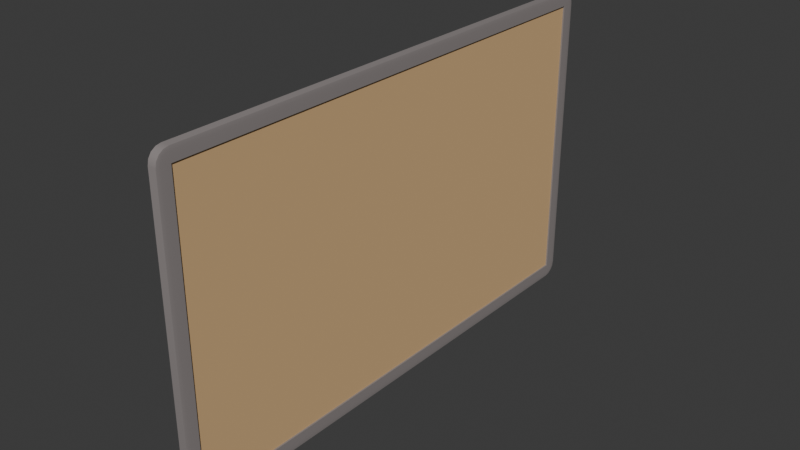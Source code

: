 # Source: board_brown.blend  (saved by Blender 4.3.34; exported with 4.5.12 LTS)
import bpy
from mathutils import Matrix  # noqa: F401  (used for matrix-valued properties, if any)

bpy.ops.wm.read_factory_settings(use_empty=True)
scene = bpy.context.scene
scene.name = 'Scene'

# ---- collections
col_collection = bpy.data.collections.new('Collection'); scene.collection.children.link(col_collection)

# ---- materials (node trees are filled in below, after node groups)
mat_material = bpy.data.materials.new('Material')
mat_material.alpha_threshold = 0.0
mat_material.roughness = 0.5
mat_material.line_color = (0.0, 0.0, 0.0, 1.0)
mat_material_001 = bpy.data.materials.new('Material.001')

# ---- node groups
ng_smooth_by_angle = bpy.data.node_groups.new('Smooth by Angle', 'GeometryNodeTree')
_s = ng_smooth_by_angle.interface.new_socket(name='Mesh', in_out='OUTPUT', socket_type='NodeSocketGeometry')
_s = ng_smooth_by_angle.interface.new_socket(name='Mesh', in_out='INPUT', socket_type='NodeSocketGeometry')
_s = ng_smooth_by_angle.interface.new_socket(name='Angle', in_out='INPUT', socket_type='NodeSocketFloat')
_s.subtype = 'ANGLE'
_s.default_value = 0.5236
_s.min_value = 0.0
_s.max_value = 3.142
_s.description = 'Maximum face angle for smooth edges'
_s = ng_smooth_by_angle.interface.new_socket(name='Ignore Sharpness', in_out='INPUT', socket_type='NodeSocketBool')
_s.force_non_field = True
ng_smooth_by_angle.description = 'Set the sharpness of mesh edges based on the angle between the neighboring faces'
ng_smooth_by_angle.is_modifier = True
_N = ng_smooth_by_angle.nodes; _L = ng_smooth_by_angle.links
n0 = _N.new('GeometryNodeSetShadeSmooth'); n0.name = 'Set Shade Smooth'; n0.location = (120, -80)
n0.domain = 'EDGE'
n1 = _N.new('GeometryNodeSetShadeSmooth'); n1.name = 'Set Shade Smooth.001'; n1.location = (300, -80)
n2 = _N.new('NodeGroupOutput'); n2.name = 'Group Output'; n2.location = (480, -80)
n3 = _N.new('GeometryNodeInputMeshEdgeAngle'); n3.name = 'Edge Angle'; n3.location = (-440, -240)
n4 = _N.new('NodeGroupInput'); n4.name = 'Group Input'; n4.location = (-80, -80)
n5 = _N.new('GeometryNodeInputEdgeSmooth'); n5.name = 'Is Edge Smooth'; n5.location = (-260, -120)
n6 = _N.new('GeometryNodeInputShadeSmooth'); n6.name = 'Is Shade Smooth'; n6.location = (-440, -397)
n7 = _N.new('FunctionNodeCompare'); n7.name = 'Compare'; n7.location = (-260, -260)
n7.operation = 'LESS_EQUAL'
n7.inputs[6].default_value = (0.0, 0.0, 0.0, 0.0)
n7.inputs[7].default_value = (0.0, 0.0, 0.0, 0.0)
n8 = _N.new('FunctionNodeBooleanMath'); n8.name = 'Boolean Math.001'; n8.location = (-80, -260)
n9 = _N.new('NodeGroupInput'); n9.name = 'Group Input.001'; n9.location = (-440, -329)
n10 = _N.new('NodeGroupInput'); n10.name = 'Group Input.002'; n10.location = (-259, -189)
n11 = _N.new('FunctionNodeBooleanMath'); n11.name = 'Boolean Math'; n11.location = (-80, -149)
n11.operation = 'OR'
n12 = _N.new('FunctionNodeBooleanMath'); n12.name = 'Boolean Math.002'; n12.location = (-260, -380)
n12.operation = 'OR'
n13 = _N.new('NodeGroupInput'); n13.name = 'Group Input.003'; n13.location = (-440, -460)
_L.new(n3.outputs[0], n7.inputs[0])
_L.new(n1.outputs[0], n2.inputs[0])
_L.new(n9.outputs[1], n7.inputs[1])
_L.new(n7.outputs[0], n8.inputs[0])
_L.new(n4.outputs[0], n0.inputs[0])
_L.new(n0.outputs[0], n1.inputs[0])
_L.new(n8.outputs[0], n0.inputs[2])
_L.new(n10.outputs[2], n11.inputs[1])
_L.new(n5.outputs[0], n11.inputs[0])
_L.new(n11.outputs[0], n0.inputs[1])
_L.new(n13.outputs[2], n12.inputs[1])
_L.new(n6.outputs[0], n12.inputs[0])
_L.new(n12.outputs[0], n8.inputs[1])
n2.is_active_output = True

# ---- material node trees
mat_material.use_nodes = True; mat_material.node_tree.nodes.clear()
_N = mat_material.node_tree.nodes; _L = mat_material.node_tree.links
n0 = _N.new('ShaderNodeOutputMaterial'); n0.name = 'Material Output'; n0.location = (300, 300)
n1 = _N.new('ShaderNodeBsdfPrincipled'); n1.name = 'Principled BSDF'; n1.location = (10, 300)
n1.inputs[0].default_value = (0.2633, 0.2349, 0.2307, 1.0)
n1.inputs[2].default_value = 1.0
n1.inputs[3].default_value = 1.45
_L.new(n1.outputs[0], n0.inputs[0])
n0.is_active_output = True
mat_material_001.use_nodes = True; mat_material_001.node_tree.nodes.clear()
_N = mat_material_001.node_tree.nodes; _L = mat_material_001.node_tree.links
n0 = _N.new('ShaderNodeBsdfPrincipled'); n0.name = 'Principled BSDF'; n0.location = (10, 300)
n0.inputs[0].default_value = (0.6694, 0.4366, 0.2148, 1.0)
n0.inputs[2].default_value = 1.0
n1 = _N.new('ShaderNodeOutputMaterial'); n1.name = 'Material Output'; n1.location = (300, 300)
_L.new(n0.outputs[0], n1.inputs[0])
n1.is_active_output = True

# ---- world
world_world = bpy.data.worlds.new('World'); scene.world = world_world
world_world.use_nodes = True; world_world.node_tree.nodes.clear()
_N = world_world.node_tree.nodes; _L = world_world.node_tree.links
n0 = _N.new('ShaderNodeOutputWorld'); n0.name = 'World Output'; n0.location = (300, 300)
n1 = _N.new('ShaderNodeBackground'); n1.name = 'Background'; n1.location = (10, 300)
n1.inputs[0].default_value = (0.05088, 0.05088, 0.05088, 1.0)
_L.new(n1.outputs[0], n0.inputs[0])
n0.is_active_output = True
world_world.color = (0.05088, 0.05088, 0.05088)
world_world.sun_shadow_jitter_overblur = 0.0

# ---- meshes
me_cube_001 = bpy.data.meshes.new('Cube.001')
me_cube_001.from_pydata([(-0.06789, -2.31, -2.52), (-0.06789, -2.52, -2.31), (-0.06789, -2.391, -2.504), (-0.06789, -2.459, -2.459), (-0.06789, -2.504, -2.391), (-0.06789, -2.52, 2.31), (-0.06789, -2.31, 2.52), (-0.06789, -2.504, 2.391), (-0.06789, -2.459, 2.459), (-0.06789, -2.391, 2.504), (-0.06789, 5.744, -2.31), (-0.06789, 5.535, -2.52), (-0.06789, 5.729, -2.391), (-0.06789, 5.683, -2.459), (-0.06789, 5.615, -2.504), (-0.06789, 5.535, 2.52), (-0.06789, 5.744, 2.31), (-0.06789, 5.615, 2.504), (-0.06789, 5.683, 2.459), (-0.06789, 5.729, 2.391), (0.06224, -2.31, -2.52), (0.06789, -2.31, -2.31), (0.06224, -2.52, -2.31), (0.06441, -2.31, -2.504), (0.06624, -2.31, -2.459), (0.06224, -2.391, -2.504), (0.06446, -2.393, -2.485), (0.06595, -2.388, -2.448), (0.06551, -2.431, -2.431), (0.06746, -2.391, -2.31), (0.06624, -2.459, -2.31), (0.06746, -2.31, -2.391), (0.06694, -2.393, -2.393), (0.06595, -2.448, -2.388), (0.06224, -2.504, -2.391), (0.06224, -2.459, -2.459), (0.06441, -2.504, -2.31), (0.06446, -2.485, -2.393), (0.06435, -2.448, -2.448), (0.06224, -2.31, 2.52), (0.06224, -2.52, 2.31), (0.06789, -2.31, 2.31), (0.06224, -2.391, 2.504), (0.06224, -2.459, 2.459), (0.06441, -2.31, 2.504), (0.06446, -2.393, 2.485), (0.06435, -2.448, 2.448), (0.06551, -2.431, 2.431), (0.06441, -2.504, 2.31), (0.06624, -2.459, 2.31), (0.06224, -2.504, 2.391), (0.06446, -2.485, 2.393), (0.06595, -2.448, 2.388), (0.06746, -2.31, 2.391), (0.06624, -2.31, 2.459), (0.06746, -2.391, 2.31), (0.06694, -2.393, 2.393), (0.06595, -2.388, 2.448), (0.06224, 5.535, -2.52), (0.06224, 5.744, -2.31), (0.06789, 5.535, -2.31), (0.06224, 5.615, -2.504), (0.06224, 5.683, -2.459), (0.06441, 5.535, -2.504), (0.06446, 5.617, -2.485), (0.06435, 5.672, -2.448), (0.06551, 5.656, -2.431), (0.06441, 5.729, -2.31), (0.06624, 5.683, -2.31), (0.06224, 5.729, -2.391), (0.06446, 5.709, -2.393), (0.06595, 5.672, -2.388), (0.06746, 5.535, -2.391), (0.06624, 5.535, -2.459), (0.06746, 5.615, -2.31), (0.06694, 5.617, -2.393), (0.06595, 5.613, -2.448), (0.06224, 5.535, 2.52), (0.06789, 5.535, 2.31), (0.06224, 5.744, 2.31), (0.06441, 5.535, 2.504), (0.06624, 5.535, 2.459), (0.06224, 5.615, 2.504), (0.06446, 5.617, 2.485), (0.06595, 5.613, 2.448), (0.06551, 5.656, 2.431), (0.06746, 5.615, 2.31), (0.06624, 5.683, 2.31), (0.06746, 5.535, 2.391), (0.06694, 5.617, 2.393), (0.06595, 5.672, 2.388), (0.06224, 5.729, 2.391), (0.06224, 5.683, 2.459), (0.06441, 5.729, 2.31), (0.06446, 5.709, 2.393), (0.06435, 5.672, 2.448), (0.04362, 5.535, 2.31), (0.04362, 5.535, -2.31), (0.04362, -2.31, -2.31), (0.04362, -2.31, 2.31)], [], [(22, 40, 5, 1), (60, 78, 96, 97), (77, 15, 6, 39), (0, 2, 3, 4, 1, 5, 7, 8, 9, 6, 15, 17, 18, 19, 16, 10, 12, 13, 14, 11), (10, 16, 79, 59), (20, 23, 26, 25), (23, 24, 27, 26), (25, 26, 38, 35), (26, 27, 28, 38), (21, 29, 32, 31), (29, 30, 33, 32), (31, 32, 27, 24), (32, 33, 28, 27), (22, 34, 37, 36), (34, 35, 38, 37), (36, 37, 33, 30), (37, 38, 28, 33), (39, 42, 45, 44), (42, 43, 46, 45), (44, 45, 57, 54), (45, 46, 47, 57), (40, 48, 51, 50), (48, 49, 52, 51), (50, 51, 46, 43), (51, 52, 47, 46), (41, 53, 56, 55), (53, 54, 57, 56), (55, 56, 52, 49), (56, 57, 47, 52), (58, 61, 64, 63), (61, 62, 65, 64), (63, 64, 76, 73), (64, 65, 66, 76), (59, 67, 70, 69), (67, 68, 71, 70), (69, 70, 65, 62), (70, 71, 66, 65), (60, 72, 75, 74), (72, 73, 76, 75), (74, 75, 71, 68), (75, 76, 66, 71), (77, 80, 83, 82), (80, 81, 84, 83), (82, 83, 95, 92), (83, 84, 85, 95), (78, 86, 89, 88), (86, 87, 90, 89), (88, 89, 84, 81), (89, 90, 85, 84), (79, 91, 94, 93), (91, 92, 95, 94), (93, 94, 90, 87), (94, 95, 85, 90), (58, 11, 14, 61), (61, 14, 13, 62), (62, 13, 12, 69), (69, 12, 10, 59), (15, 77, 82, 17), (17, 82, 92, 18), (18, 92, 91, 19), (19, 91, 79, 16), (78, 60, 74, 86), (86, 74, 68, 87), (87, 68, 67, 93), (93, 67, 59, 79), (20, 58, 63, 23), (23, 63, 73, 24), (24, 73, 72, 31), (31, 72, 60, 21), (77, 39, 44, 80), (80, 44, 54, 81), (81, 54, 53, 88), (88, 53, 41, 78), (40, 22, 36, 48), (48, 36, 30, 49), (49, 30, 29, 55), (55, 29, 21, 41), (0, 20, 25, 2), (2, 25, 35, 3), (3, 35, 34, 4), (4, 34, 22, 1), (39, 6, 9, 42), (42, 9, 8, 43), (43, 8, 7, 50), (50, 7, 5, 40), (11, 58, 20, 0), (97, 96, 99, 98), (21, 60, 97, 98), (78, 41, 99, 96), (41, 21, 98, 99)])
me_cube_001.polygons.foreach_set('use_smooth', [True] * 90)
me_cube_001.polygons.foreach_set('material_index', [0, 0, 0, 0, 0, 0, 0, 0, 0, 0, 0, 0, 0, 0, 0, 0, 0, 0, 0, 0, 0, 0, 0, 0, 0, 0, 0, 0, 0, 0, 0, 0, 0, 0, 0, 0, 0, 0, 0, 0, 0, 0, 0, 0, 0, 0, 0, 0, 0, 0, 0, 0, 0, 0, 0, 0, 0, 0, 0, 0, 0, 0, 0, 0, 0, 0, 0, 0, 0, 0, 0, 0, 0, 0, 0, 0, 0, 0, 0, 0, 0, 0, 0, 0, 0, 0, 1, 0, 0, 0])
_uv = me_cube_001.uv_layers.new(name='UVMap')
_uv.uv.foreach_set('vector', [0.3854, 0.7604, 0.6146, 0.7604, 0.6146, 1.0, 0.3854, 1.0, 0.3854, 0.5104, 0.6146, 0.5104, 0.6146, 0.5104, 0.3854, 0.5104, 0.6354, 0.5104, 0.875, 0.5104, 0.875, 0.7396, 0.6354, 0.7396, 0.375, 0.0104, 0.3758, 0.006423, 0.378, 0.003047, 0.3814, 0.000792, 0.3854, 0.0, 0.6146, 0.0, 0.6186, 0.000792, 0.622, 0.003047, 0.6242, 0.006423, 0.625, 0.0104, 0.625, 0.2396, 0.6242, 0.2436, 0.622, 0.247, 0.6186, 0.2492, 0.6146, 0.25, 0.3854, 0.25, 0.3814, 0.2492, 0.378, 0.247, 0.3758, 0.2436, 0.375, 0.2396, 0.3854, 0.25, 0.6146, 0.25, 0.6146, 0.4896, 0.3854, 0.4896, 0.3646, 0.7396, 0.3686, 0.7396, 0.3687, 0.7437, 0.3646, 0.7436, 0.3686, 0.7396, 0.375, 0.7396, 0.375, 0.7435, 0.3687, 0.7437, 0.3646, 0.7436, 0.3687, 0.7437, 0.3685, 0.75, 0.3646, 0.75, 0.3687, 0.7437, 0.375, 0.7435, 0.3765, 0.75, 0.3685, 0.75, 0.3854, 0.7396, 0.3854, 0.7436, 0.3813, 0.7437, 0.3814, 0.7396, 0.3854, 0.7436, 0.3854, 0.75, 0.3815, 0.75, 0.3813, 0.7437, 0.3814, 0.7396, 0.3813, 0.7437, 0.375, 0.7435, 0.375, 0.7396, 0.3813, 0.7437, 0.3815, 0.75, 0.3765, 0.75, 0.375, 0.7435, 0.3854, 0.7604, 0.3814, 0.7604, 0.3813, 0.7563, 0.3854, 0.7564, 0.3814, 0.7604, 0.375, 0.7604, 0.375, 0.7565, 0.3813, 0.7563, 0.3854, 0.7564, 0.3813, 0.7563, 0.3815, 0.75, 0.3854, 0.75, 0.3813, 0.7563, 0.375, 0.7565, 0.3765, 0.75, 0.3815, 0.75, 0.6354, 0.7396, 0.6354, 0.7436, 0.6313, 0.7437, 0.6314, 0.7396, 0.6354, 0.7436, 0.6354, 0.75, 0.6315, 0.75, 0.6313, 0.7437, 0.6314, 0.7396, 0.6313, 0.7437, 0.625, 0.7435, 0.625, 0.7396, 0.6313, 0.7437, 0.6315, 0.75, 0.625, 0.7485, 0.625, 0.7435, 0.6146, 0.7604, 0.6146, 0.7564, 0.6187, 0.7563, 0.6186, 0.7604, 0.6146, 0.7564, 0.6146, 0.75, 0.6185, 0.75, 0.6187, 0.7563, 0.6186, 0.7604, 0.6187, 0.7563, 0.625, 0.7565, 0.625, 0.7604, 0.6187, 0.7563, 0.6185, 0.75, 0.625, 0.7485, 0.625, 0.7565, 0.6146, 0.7396, 0.6186, 0.7396, 0.6187, 0.7437, 0.6146, 0.7436, 0.6186, 0.7396, 0.625, 0.7396, 0.625, 0.7435, 0.6187, 0.7437, 0.6146, 0.7436, 0.6187, 0.7437, 0.6185, 0.75, 0.6146, 0.75, 0.6187, 0.7437, 0.625, 0.7435, 0.625, 0.7485, 0.6185, 0.75, 0.3646, 0.5104, 0.3646, 0.5064, 0.3687, 0.5063, 0.3686, 0.5104, 0.3646, 0.5064, 0.3646, 0.5, 0.3685, 0.5, 0.3687, 0.5063, 0.3686, 0.5104, 0.3687, 0.5063, 0.375, 0.5065, 0.375, 0.5104, 0.3687, 0.5063, 0.3685, 0.5, 0.375, 0.5015, 0.375, 0.5065, 0.3854, 0.4896, 0.3854, 0.4936, 0.3813, 0.4937, 0.3814, 0.4896, 0.3854, 0.4936, 0.3854, 0.5, 0.3815, 0.5, 0.3813, 0.4937, 0.3814, 0.4896, 0.3813, 0.4937, 0.375, 0.4935, 0.375, 0.4896, 0.3813, 0.4937, 0.3815, 0.5, 0.375, 0.5015, 0.375, 0.4935, 0.3854, 0.5104, 0.3814, 0.5104, 0.3813, 0.5063, 0.3854, 0.5064, 0.3814, 0.5104, 0.375, 0.5104, 0.375, 0.5065, 0.3813, 0.5063, 0.3854, 0.5064, 0.3813, 0.5063, 0.3815, 0.5, 0.3854, 0.5, 0.3813, 0.5063, 0.375, 0.5065, 0.375, 0.5015, 0.3815, 0.5, 0.6354, 0.5104, 0.6314, 0.5104, 0.6313, 0.5063, 0.6354, 0.5064, 0.6314, 0.5104, 0.625, 0.5104, 0.625, 0.5065, 0.6313, 0.5063, 0.6354, 0.5064, 0.6313, 0.5063, 0.6315, 0.5, 0.6354, 0.5, 0.6313, 0.5063, 0.625, 0.5065, 0.6235, 0.5, 0.6315, 0.5, 0.6146, 0.5104, 0.6146, 0.5064, 0.6187, 0.5063, 0.6186, 0.5104, 0.6146, 0.5064, 0.6146, 0.5, 0.6185, 0.5, 0.6187, 0.5063, 0.6186, 0.5104, 0.6187, 0.5063, 0.625, 0.5065, 0.625, 0.5104, 0.6187, 0.5063, 0.6185, 0.5, 0.6235, 0.5, 0.625, 0.5065, 0.6146, 0.4896, 0.6186, 0.4896, 0.6187, 0.4937, 0.6146, 0.4936, 0.6186, 0.4896, 0.625, 0.4896, 0.625, 0.4935, 0.6187, 0.4937, 0.6146, 0.4936, 0.6187, 0.4937, 0.6185, 0.5, 0.6146, 0.5, 0.6187, 0.4937, 0.625, 0.4935, 0.6235, 0.5, 0.6185, 0.5, 0.3646, 0.5104, 0.125, 0.5104, 0.125, 0.5064, 0.3646, 0.5064, 0.3646, 0.5064, 0.125, 0.5064, 0.125, 0.5, 0.3646, 0.5, 0.375, 0.4896, 0.375, 0.25, 0.3814, 0.25, 0.3814, 0.4896, 0.3814, 0.4896, 0.3814, 0.25, 0.3854, 0.25, 0.3854, 0.4896, 0.875, 0.5104, 0.6354, 0.5104, 0.6354, 0.5064, 0.875, 0.5064, 0.875, 0.5064, 0.6354, 0.5064, 0.6354, 0.5, 0.875, 0.5, 0.625, 0.25, 0.625, 0.4896, 0.6186, 0.4896, 0.6186, 0.25, 0.6186, 0.25, 0.6186, 0.4896, 0.6146, 0.4896, 0.6146, 0.25, 0.6146, 0.5104, 0.3854, 0.5104, 0.3854, 0.5064, 0.6146, 0.5064, 0.6146, 0.5064, 0.3854, 0.5064, 0.3854, 0.5, 0.6146, 0.5, 0.6146, 0.5, 0.3854, 0.5, 0.3854, 0.4936, 0.6146, 0.4936, 0.6146, 0.4936, 0.3854, 0.4936, 0.3854, 0.4896, 0.6146, 0.4896, 0.3646, 0.7396, 0.3646, 0.5104, 0.3686, 0.5104, 0.3686, 0.7396, 0.3686, 0.7396, 0.3686, 0.5104, 0.375, 0.5104, 0.375, 0.7396, 0.375, 0.7396, 0.375, 0.5104, 0.3814, 0.5104, 0.3814, 0.7396, 0.3814, 0.7396, 0.3814, 0.5104, 0.3854, 0.5104, 0.3854, 0.7396, 0.6354, 0.5104, 0.6354, 0.7396, 0.6314, 0.7396, 0.6314, 0.5104, 0.6314, 0.5104, 0.6314, 0.7396, 0.625, 0.7396, 0.625, 0.5104, 0.625, 0.5104, 0.625, 0.7396, 0.6186, 0.7396, 0.6186, 0.5104, 0.6186, 0.5104, 0.6186, 0.7396, 0.6146, 0.7396, 0.6146, 0.5104, 0.6146, 0.7604, 0.3854, 0.7604, 0.3854, 0.7564, 0.6146, 0.7564, 0.6146, 0.7564, 0.3854, 0.7564, 0.3854, 0.75, 0.6146, 0.75, 0.6146, 0.75, 0.3854, 0.75, 0.3854, 0.7436, 0.6146, 0.7436, 0.6146, 0.7436, 0.3854, 0.7436, 0.3854, 0.7396, 0.6146, 0.7396, 0.125, 0.7396, 0.3646, 0.7396, 0.3646, 0.7436, 0.125, 0.7436, 0.125, 0.7436, 0.3646, 0.7436, 0.3646, 0.75, 0.125, 0.75, 0.375, 1.0, 0.375, 0.7604, 0.3814, 0.7604, 0.3814, 1.0, 0.3814, 1.0, 0.3814, 0.7604, 0.3854, 0.7604, 0.3854, 1.0, 0.6354, 0.7396, 0.875, 0.7396, 0.875, 0.7436, 0.6354, 0.7436, 0.6354, 0.7436, 0.875, 0.7436, 0.875, 0.75, 0.6354, 0.75, 0.625, 0.7604, 0.625, 1.0, 0.6186, 1.0, 0.6186, 0.7604, 0.6186, 0.7604, 0.6186, 1.0, 0.6146, 1.0, 0.6146, 0.7604, 0.125, 0.5104, 0.3646, 0.5104, 0.3646, 0.7396, 0.125, 0.7396, 0.3854, 0.5104, 0.6146, 0.5104, 0.6146, 0.7396, 0.3854, 0.7396, 0.3854, 0.7396, 0.3854, 0.5104, 0.3854, 0.5104, 0.3854, 0.7396, 0.6146, 0.5104, 0.6146, 0.7396, 0.6146, 0.7396, 0.6146, 0.5104, 0.6146, 0.7396, 0.3854, 0.7396, 0.3854, 0.7396, 0.6146, 0.7396])
me_cube_001.materials.append(mat_material)
me_cube_001.materials.append(mat_material_001)
me_cube_001.update()

# ---- objects
ob_cube = bpy.data.objects.new('Cube', me_cube_001)

# ---- transforms, parenting, visibility, modifiers, constraints
ob_cube.location = (0.0, 0.0, 3.0)
_m = ob_cube.modifiers.new('Smooth by Angle', 'NODES')
_m.node_group = ng_smooth_by_angle
_m.use_pin_to_last = True
_m.show_group_selector = False

# ---- collection membership
col_collection.objects.link(ob_cube)

# ---- scene / render settings (as saved in the file)
scene.frame_start = 1; scene.frame_end = 250; scene.frame_set(1)
scene.render.engine = 'BLENDER_EEVEE_NEXT'
bpy.context.view_layer.update()

# ---- added for rendering (the .blend has no active camera and no usable light): camera, sun
cam_auto = bpy.data.cameras.new('AutoCamera')
cam_auto.lens = 50.0
cam_auto.sensor_width = 36.0
cam_auto.clip_end = 1000.0
ob_auto_camera = bpy.data.objects.new('AutoCamera', cam_auto)
scene.collection.objects.link(ob_auto_camera)
ob_auto_camera.location = (8.9571, -9.13628, 10.1657)
ob_auto_camera.rotation_euler = (1.09748, -7.21219e-08, 0.694738)
scene.camera = ob_auto_camera
light_auto_sun = bpy.data.lights.new('AutoSun', 'SUN')
light_auto_sun.energy = 3.0
light_auto_sun.angle = 0.0523599
ob_auto_sun = bpy.data.objects.new('AutoSun', light_auto_sun)
scene.collection.objects.link(ob_auto_sun)
ob_auto_sun.rotation_euler = (0.872665, 0.174533, 0.523599)
bpy.context.view_layer.update()
